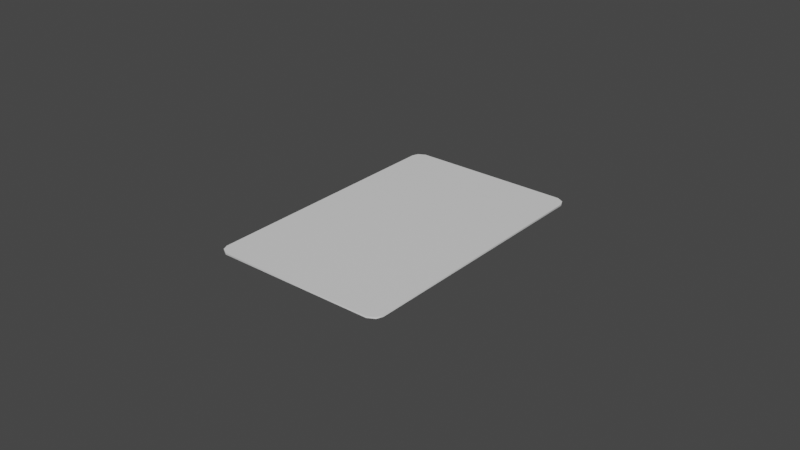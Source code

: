# Source: PlayingCard.blend  (saved by Blender 2.91.10; exported with 4.5.12 LTS)
import bpy
from mathutils import Matrix  # noqa: F401  (used for matrix-valued properties, if any)

bpy.ops.wm.read_factory_settings(use_empty=True)
scene = bpy.context.scene
scene.name = 'Scene'

# ---- collections
col_collection = bpy.data.collections.new('Collection'); scene.collection.children.link(col_collection)

# ---- materials (node trees are filled in below, after node groups)
mat_front = bpy.data.materials.new('Front')
mat_front.use_transparent_shadow = False
mat_back = bpy.data.materials.new('Back')
mat_back.use_transparent_shadow = False

# ---- node groups
ng_auto_smooth = bpy.data.node_groups.new('Auto Smooth', 'GeometryNodeTree')
_s = ng_auto_smooth.interface.new_socket(name='Geometry', in_out='OUTPUT', socket_type='NodeSocketGeometry')
_s = ng_auto_smooth.interface.new_socket(name='Geometry', in_out='INPUT', socket_type='NodeSocketGeometry')
_s = ng_auto_smooth.interface.new_socket(name='Angle', in_out='INPUT', socket_type='NodeSocketFloat')
_s.subtype = 'ANGLE'
_s.min_value = 0.0
_s.max_value = 3.142
ng_auto_smooth.is_modifier = True
_N = ng_auto_smooth.nodes; _L = ng_auto_smooth.links
n0 = _N.new('NodeGroupOutput'); n0.name = 'Group Output'; n0.location = (480, -100)
n1 = _N.new('NodeGroupInput'); n1.name = 'Group Input'; n1.location = (-420, -300)
n2 = _N.new('NodeGroupInput'); n2.name = 'Group Input.001'; n2.location = (-60, -100)
n3 = _N.new('GeometryNodeSetShadeSmooth'); n3.name = 'Set Shade Smooth'; n3.location = (120, -100)
n3.domain = 'EDGE'
n4 = _N.new('GeometryNodeSetShadeSmooth'); n4.name = 'Set Shade Smooth.001'; n4.location = (300, -100)
n5 = _N.new('GeometryNodeInputMeshEdgeAngle'); n5.name = 'Edge Angle'; n5.location = (-420, -220)
n6 = _N.new('GeometryNodeInputEdgeSmooth'); n6.name = 'Is Edge Smooth'; n6.location = (-60, -160)
n7 = _N.new('GeometryNodeInputShadeSmooth'); n7.name = 'Is Face Smooth'; n7.location = (-240, -340)
n8 = _N.new('FunctionNodeBooleanMath'); n8.name = 'Boolean Math'; n8.location = (-60, -220)
n9 = _N.new('FunctionNodeCompare'); n9.name = 'Compare'; n9.location = (-240, -180)
n9.operation = 'LESS_EQUAL'
_L.new(n5.outputs[0], n9.inputs[0])
_L.new(n4.outputs[0], n0.inputs[0])
_L.new(n1.outputs[1], n9.inputs[1])
_L.new(n9.outputs[0], n8.inputs[0])
_L.new(n7.outputs[0], n8.inputs[1])
_L.new(n2.outputs[0], n3.inputs[0])
_L.new(n6.outputs[0], n3.inputs[1])
_L.new(n3.outputs[0], n4.inputs[0])
_L.new(n8.outputs[0], n3.inputs[2])
n0.is_active_output = True

# ---- material node trees
mat_front.use_nodes = True; mat_front.node_tree.nodes.clear()
_N = mat_front.node_tree.nodes; _L = mat_front.node_tree.links
n0 = _N.new('ShaderNodeBsdfPrincipled'); n0.name = 'Principled BSDF'; n0.location = (10, 300)
n0.distribution = 'GGX'
n0.subsurface_method = 'BURLEY'
n0.inputs[3].default_value = 1.45
n0.inputs[27].default_value = (0.0, 0.0, 0.0, 1.0)
n0.inputs[28].default_value = 1.0
n1 = _N.new('ShaderNodeOutputMaterial'); n1.name = 'Material Output'; n1.location = (300, 300)
_L.new(n0.outputs[0], n1.inputs[0])
n1.is_active_output = True
mat_back.use_nodes = True; mat_back.node_tree.nodes.clear()
_N = mat_back.node_tree.nodes; _L = mat_back.node_tree.links
n0 = _N.new('ShaderNodeBsdfPrincipled'); n0.name = 'Principled BSDF'; n0.location = (10, 300)
n0.distribution = 'GGX'
n0.subsurface_method = 'BURLEY'
n0.inputs[0].default_value = (0.8, 0.0, 0.0008373, 1.0)
n0.inputs[3].default_value = 1.45
n0.inputs[27].default_value = (0.0, 0.0, 0.0, 1.0)
n0.inputs[28].default_value = 1.0
n1 = _N.new('ShaderNodeOutputMaterial'); n1.name = 'Material Output'; n1.location = (300, 300)
_L.new(n0.outputs[0], n1.inputs[0])
n1.is_active_output = True

# ---- world
world_world = bpy.data.worlds.new('World'); scene.world = world_world
world_world.use_nodes = True; world_world.node_tree.nodes.clear()
_N = world_world.node_tree.nodes; _L = world_world.node_tree.links
n0 = _N.new('ShaderNodeOutputWorld'); n0.name = 'World Output'; n0.location = (300, 300)
n1 = _N.new('ShaderNodeBackground'); n1.name = 'Background'; n1.location = (10, 300)
n1.inputs[0].default_value = (0.05088, 0.05088, 0.05088, 1.0)
_L.new(n1.outputs[0], n0.inputs[0])
n0.is_active_output = True
world_world.color = (0.05088, 0.05088, 0.05088)
world_world.use_sun_shadow = False
world_world.sun_shadow_jitter_overblur = 0.0

# ---- meshes
me_cube_001 = bpy.data.meshes.new('Cube.001')
me_cube_001.from_pydata([(-0.0282, -0.00025, 0.04327), (-0.0282, 0.00025, 0.04327), (-0.0282, -0.00025, -0.04327), (-0.0282, 0.00025, -0.04327), (0.0282, -0.00025, 0.04327), (0.0282, 0.00025, 0.04327), (0.0282, -0.00025, -0.04327), (0.0282, 0.00025, -0.04327), (0.02598, -0.00025, -0.0445), (-0.02598, -0.00025, -0.0445), (-0.02598, 0.00025, -0.0445), (0.02598, 0.00025, -0.0445), (-0.02598, -0.00025, 0.0445), (0.02598, -0.00025, 0.0445), (0.02598, 0.00025, 0.0445), (-0.02598, 0.00025, 0.0445), (-0.029, -0.00025, -0.04138), (-0.029, -0.00025, 0.04138), (-0.029, 0.00025, 0.04138), (-0.029, 0.00025, -0.04138), (0.029, -0.00025, 0.04138), (0.029, -0.00025, -0.04138), (0.029, 0.00025, -0.04138), (0.029, 0.00025, 0.04138)], [], [(16, 19, 3, 2), (8, 11, 7, 6), (20, 23, 5, 4), (12, 15, 1, 0), (17, 16, 2, 9, 8, 6, 21, 20, 4, 13, 12, 0), (19, 18, 1, 15, 14, 5, 23, 22, 7, 11, 10, 3), (4, 5, 14, 13), (13, 14, 15, 12), (2, 3, 10, 9), (9, 10, 11, 8), (6, 7, 22, 21), (21, 22, 23, 20), (0, 1, 18, 17), (17, 18, 19, 16)])
me_cube_001.polygons.foreach_set('use_smooth', [True] * 14)
me_cube_001.polygons.foreach_set('material_index', [0, 0, 0, 0, 1, 0, 0, 0, 0, 0, 0, 0, 0, 0])
_k = set([(0, 12), (0, 17), (1, 15), (1, 18), (2, 9), (2, 16), (3, 10), (3, 19), (4, 13), (4, 20), (5, 14), (5, 23), (6, 8), (6, 21), (7, 11), (7, 22), (8, 9), (10, 11), (12, 13), (14, 15), (16, 17), (18, 19), (20, 21), (22, 23)])
me_cube_001.attributes.new('sharp_edge', 'BOOLEAN', 'EDGE').data.foreach_set('value', [ (min(e.vertices), max(e.vertices)) in _k for e in me_cube_001.edges])
_uv = me_cube_001.uv_layers.new(name='UVMap')
_uv.uv.foreach_set('vector', [0.003906, 0.6654, 0.003906, 0.6654, 0.003906, 0.9961, 0.003906, 0.9961, 0.435, 0.9961, 0.435, 0.9961, 0.6505, 0.9961, 0.6505, 0.9961, 0.6505, 0.3346, 0.6505, 0.3346, 0.6505, 0.003906, 0.6505, 0.003906, 0.2194, 0.003906, 0.2194, 0.003906, 0.003906, 0.003906, 0.003906, 0.003906, 0.003868, 0.05792, 0.003868, 1.474, 0.01756, 1.506, 0.05545, 1.527, 0.9445, 1.527, 0.9824, 1.506, 0.9961, 1.474, 0.9961, 0.05792, 0.9824, 0.02546, 0.9445, 0.004458, 0.05545, 0.004458, 0.01756, 0.02546, 0.003906, 0.6654, 0.003906, 0.3346, 0.003906, 0.003906, 0.2194, 0.003906, 0.435, 0.003906, 0.6505, 0.003906, 0.6505, 0.3346, 0.6505, 0.6654, 0.6505, 0.9961, 0.435, 0.9961, 0.2194, 0.9961, 0.003906, 0.9961, 0.6505, 0.003906, 0.6505, 0.003906, 0.435, 0.003906, 0.435, 0.003906, 0.435, 0.003906, 0.435, 0.003906, 0.2194, 0.003906, 0.2194, 0.003906, 0.003906, 0.9961, 0.003906, 0.9961, 0.2194, 0.9961, 0.2194, 0.9961, 0.2194, 0.9961, 0.2194, 0.9961, 0.435, 0.9961, 0.435, 0.9961, 0.6505, 0.9961, 0.6505, 0.9961, 0.6505, 0.6654, 0.6505, 0.6654, 0.6505, 0.6654, 0.6505, 0.6654, 0.6505, 0.3346, 0.6505, 0.3346, 0.003906, 0.003906, 0.003906, 0.003906, 0.003906, 0.3346, 0.003906, 0.3346, 0.003906, 0.3346, 0.003906, 0.3346, 0.003906, 0.6654, 0.003906, 0.6654])
me_cube_001.materials.append(mat_front)
me_cube_001.materials.append(mat_back)
me_cube_001.use_remesh_fix_poles = True
me_cube_001.use_remesh_preserve_attributes = False
me_cube_001.use_mirror_x = True
me_cube_001.use_mirror_y = True
me_cube_001.use_mirror_vertex_groups = False
me_cube_001.update()

# ---- objects
ob_cube = bpy.data.objects.new('Cube', me_cube_001)

# ---- transforms, parenting, visibility, modifiers, constraints
ob_cube.location = (0.0, 0.0, 0.0)
ob_cube.rotation_euler = (1.571, 0.0, 0.0)
ob_cube.lineart.crease_threshold = 0.0
ob_cube.use_mesh_mirror_x = True
ob_cube.use_mesh_mirror_y = True
_m = ob_cube.modifiers.new('Auto Smooth', 'NODES')
_m.node_group = ng_auto_smooth
_gi = [s.identifier for s in ng_auto_smooth.interface.items_tree if s.item_type == 'SOCKET' and s.in_out == 'INPUT']
_m[_gi[1]] = 3.142  # Angle

# ---- collection membership
col_collection.objects.link(ob_cube)

# ---- scene / render settings (as saved in the file)
scene.frame_start = 1; scene.frame_end = 250; scene.frame_set(1)
scene.render.engine = 'BLENDER_EEVEE_NEXT'
scene.cycles.use_denoising = False
scene.cycles.samples = 128
scene.cycles.sampling_pattern = 'TABULATED_SOBOL'
scene.cycles.use_adaptive_sampling = False
scene.cycles.use_light_tree = False
scene.view_settings.view_transform = 'Filmic'
bpy.context.view_layer.update()

# ---- added for rendering (the .blend has no active camera and no usable light): camera, sun
cam_auto = bpy.data.cameras.new('AutoCamera')
cam_auto.lens = 50.0
cam_auto.sensor_width = 36.0
cam_auto.clip_end = 1000.0
ob_auto_camera = bpy.data.objects.new('AutoCamera', cam_auto)
scene.collection.objects.link(ob_auto_camera)
ob_auto_camera.location = (0.185045, -0.222054, 0.148036)
ob_auto_camera.rotation_euler = (1.09748, -7.21219e-08, 0.694738)
scene.camera = ob_auto_camera
light_auto_sun = bpy.data.lights.new('AutoSun', 'SUN')
light_auto_sun.energy = 3.0
light_auto_sun.angle = 0.0523599
ob_auto_sun = bpy.data.objects.new('AutoSun', light_auto_sun)
scene.collection.objects.link(ob_auto_sun)
ob_auto_sun.rotation_euler = (0.872665, 0.174533, 0.523599)
bpy.context.view_layer.update()
